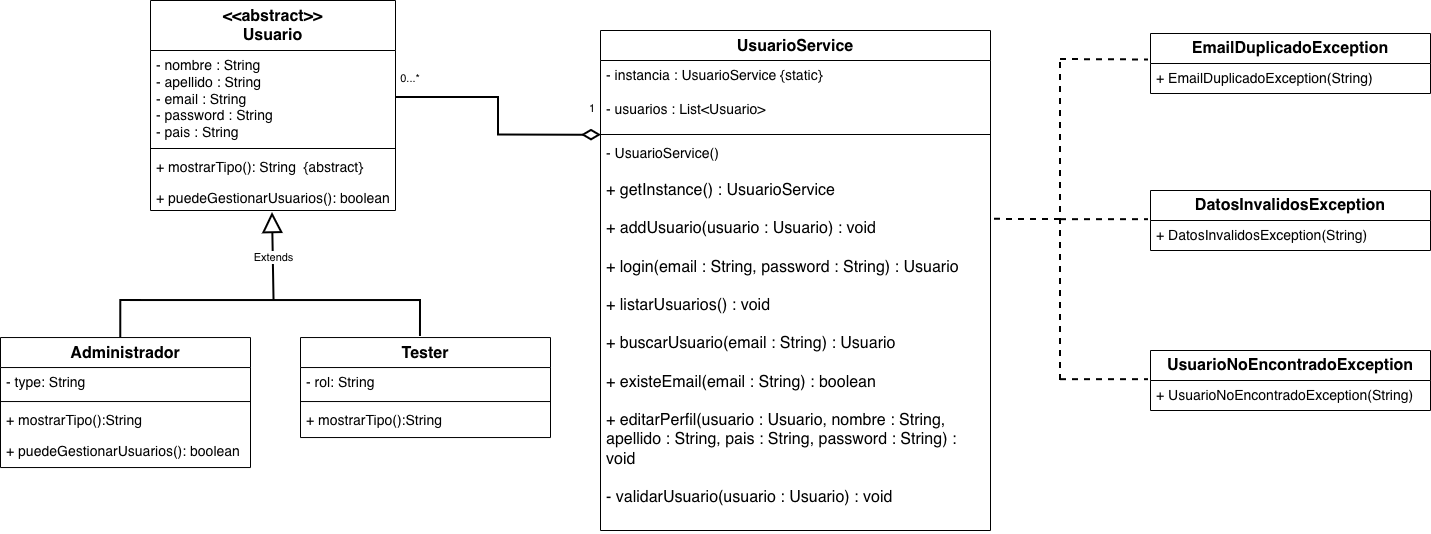

The diagram above was exported from draw.io. Its source (the exported page's mxGraphModel, read from the mxfile embedded in the PNG):
<mxGraphModel dx="2287" dy="871" grid="1" gridSize="10" guides="1" tooltips="1" connect="1" arrows="1" fold="1" page="1" pageScale="1" pageWidth="850" pageHeight="1100" math="0" shadow="0">
  <root>
    <mxCell id="0" />
    <mxCell id="1" parent="0" />
    <mxCell id="qYe871D90Svk08EhpILh-12" parent="1" style="swimlane;fontStyle=1;align=center;verticalAlign=top;childLayout=stackLayout;horizontal=1;startSize=30;horizontalStack=0;resizeParent=1;resizeParentMax=0;resizeLast=0;collapsible=1;marginBottom=0;whiteSpace=wrap;html=1;" value="&lt;font style=&quot;font-size: 16px;&quot;&gt;UsuarioService&lt;/font&gt;" vertex="1">
      <mxGeometry height="500" width="390" x="520" y="50" as="geometry" />
    </mxCell>
    <mxCell id="qYe871D90Svk08EhpILh-13" parent="qYe871D90Svk08EhpILh-12" style="text;strokeColor=none;fillColor=none;align=left;verticalAlign=top;spacingLeft=4;spacingRight=4;overflow=hidden;rotatable=0;points=[[0,0.5],[1,0.5]];portConstraint=eastwest;whiteSpace=wrap;html=1;" value="&lt;div&gt;&lt;font style=&quot;font-size: 14px;&quot;&gt;- instancia : UsuarioService {static}&amp;nbsp;&lt;/font&gt;&lt;/div&gt;&lt;font style=&quot;font-size: 14px;&quot;&gt;&lt;div&gt;&lt;font style=&quot;font-size: 14px;&quot;&gt;&lt;br&gt;&lt;/font&gt;&lt;/div&gt;- usuarios : List&amp;lt;Usuario&amp;gt;&amp;nbsp;&lt;/font&gt;" vertex="1">
      <mxGeometry height="70" width="390" y="30" as="geometry" />
    </mxCell>
    <mxCell id="qYe871D90Svk08EhpILh-14" parent="qYe871D90Svk08EhpILh-12" style="line;strokeWidth=1;fillColor=none;align=left;verticalAlign=middle;spacingTop=-1;spacingLeft=3;spacingRight=3;rotatable=0;labelPosition=right;points=[];portConstraint=eastwest;strokeColor=inherit;" value="" vertex="1">
      <mxGeometry height="8" width="390" y="100" as="geometry" />
    </mxCell>
    <mxCell id="qYe871D90Svk08EhpILh-15" parent="qYe871D90Svk08EhpILh-12" style="text;strokeColor=none;fillColor=none;align=left;verticalAlign=top;spacingLeft=4;spacingRight=4;overflow=hidden;rotatable=0;points=[[0,0.5],[1,0.5]];portConstraint=eastwest;whiteSpace=wrap;html=1;" value="&lt;font style=&quot;font-size: 14px;&quot;&gt;- UsuarioService()&lt;/font&gt;&lt;div&gt;&lt;font style=&quot;&quot; size=&quot;3&quot;&gt;&lt;br&gt;&lt;/font&gt;&lt;/div&gt;&lt;div&gt;&lt;font style=&quot;&quot; size=&quot;3&quot;&gt;+ getInstance() : UsuarioService&lt;br&gt;&lt;br&gt;&lt;/font&gt;&lt;div&gt;&lt;font size=&quot;3&quot;&gt;&lt;font style=&quot;&quot;&gt;+ addUsuario(usuario : Usuario) : void&amp;nbsp;&lt;br&gt;&lt;br&gt;+ login(email : String, password : String&lt;/font&gt;&lt;span style=&quot;background-color: transparent; color: light-dark(rgb(0, 0, 0), rgb(255, 255, 255));&quot;&gt;) : Usuario&lt;/span&gt;&lt;/font&gt;&lt;/div&gt;&lt;div&gt;&lt;font style=&quot;&quot; size=&quot;3&quot;&gt;&lt;br&gt;&lt;/font&gt;&lt;/div&gt;&lt;div&gt;&lt;font style=&quot;&quot; size=&quot;3&quot;&gt;+ listarUsuarios() : void&lt;/font&gt;&lt;/div&gt;&lt;div&gt;&lt;font style=&quot;&quot; size=&quot;3&quot;&gt;&lt;br&gt;+ buscarUsuario(email : String) : Usuario&lt;/font&gt;&lt;/div&gt;&lt;/div&gt;&lt;div&gt;&lt;font style=&quot;&quot; size=&quot;3&quot;&gt;&lt;br&gt;&lt;/font&gt;&lt;/div&gt;&lt;div&gt;&lt;font style=&quot;&quot; size=&quot;3&quot;&gt;+ existeEmail(email : String) : boolean&lt;/font&gt;&lt;/div&gt;&lt;div&gt;&lt;font style=&quot;&quot; size=&quot;3&quot;&gt;&lt;br&gt;&lt;/font&gt;&lt;/div&gt;&lt;div&gt;&lt;font size=&quot;3&quot;&gt;+ editarPerfil(usuario : Usuario, nombre : String, apellido : String, pais : String, password : String) : void&amp;nbsp;&lt;/font&gt;&lt;/div&gt;&lt;div&gt;&lt;font size=&quot;3&quot;&gt;&lt;br&gt;&lt;/font&gt;&lt;/div&gt;&lt;div&gt;&lt;font style=&quot;&quot; size=&quot;3&quot;&gt;- validarUsuario(usuario : Usuario) : void&lt;/font&gt;&lt;/div&gt;" vertex="1">
      <mxGeometry height="392" width="390" y="108" as="geometry" />
    </mxCell>
    <mxCell id="qYe871D90Svk08EhpILh-16" edge="1" parent="1" style="endArrow=block;endSize=16;endFill=0;html=1;rounded=0;entryX=0.5;entryY=1.106;entryDx=0;entryDy=0;entryPerimeter=0;exitX=0.511;exitY=1.088;exitDx=0;exitDy=0;exitPerimeter=0;strokeWidth=2;" value="Extends">
      <mxGeometry relative="1" width="160" as="geometry">
        <mxPoint x="193.53999999999974" y="320.7440000000001" as="sourcePoint" />
        <mxPoint x="191.99999999999977" y="232.00399999999993" as="targetPoint" />
      </mxGeometry>
    </mxCell>
    <mxCell id="qYe871D90Svk08EhpILh-18" parent="1" style="line;strokeWidth=2;fillColor=none;align=left;verticalAlign=middle;spacingTop=-1;spacingLeft=3;spacingRight=3;rotatable=0;labelPosition=right;points=[];portConstraint=eastwest;strokeColor=inherit;" value="" vertex="1">
      <mxGeometry height="8" width="290" x="50" y="316.04" as="geometry" />
    </mxCell>
    <mxCell id="qYe871D90Svk08EhpILh-27" parent="1" style="ellipse;whiteSpace=wrap;html=1;align=center;aspect=fixed;fillColor=none;strokeColor=none;resizable=0;perimeter=centerPerimeter;rotatable=0;allowArrows=0;points=[];outlineConnect=1;" value="" vertex="1">
      <mxGeometry height="10" width="10" x="230" y="388" as="geometry" />
    </mxCell>
    <mxCell id="qYe871D90Svk08EhpILh-29" edge="1" parent="1" style="edgeStyle=orthogonalEdgeStyle;rounded=0;orthogonalLoop=1;jettySize=auto;html=1;entryX=0.857;entryY=0.096;entryDx=0;entryDy=0;entryPerimeter=0;startArrow=none;startFill=0;endArrow=none;endFill=0;strokeWidth=2;">
      <mxGeometry relative="1" as="geometry">
        <mxPoint x="309.9999999999998" y="320.04" as="sourcePoint" />
        <mxPoint x="339.9799999999998" y="356.0320000000001" as="targetPoint" />
      </mxGeometry>
    </mxCell>
    <mxCell id="qYe871D90Svk08EhpILh-30" edge="1" parent="1" style="edgeStyle=orthogonalEdgeStyle;rounded=0;orthogonalLoop=1;jettySize=auto;html=1;entryX=0.352;entryY=-0.007;entryDx=0;entryDy=0;entryPerimeter=0;strokeWidth=2;endArrow=none;endFill=0;">
      <mxGeometry relative="1" as="geometry">
        <mxPoint x="60.99999999999977" y="320.04" as="sourcePoint" />
        <mxPoint x="40.279999999999745" y="357.676" as="targetPoint" />
      </mxGeometry>
    </mxCell>
    <mxCell id="qYe871D90Svk08EhpILh-31" edge="1" parent="1" style="endArrow=none;html=1;endSize=12;startArrow=diamondThin;startSize=14;startFill=0;edgeStyle=orthogonalEdgeStyle;align=left;verticalAlign=bottom;rounded=0;exitX=0.004;exitY=0.186;exitDx=0;exitDy=0;exitPerimeter=0;strokeWidth=2;endFill=0;" target="FWoHVfLSDG-JERmUYMeR-6" value="">
      <mxGeometry relative="1" x="-1" y="3" as="geometry">
        <mxPoint x="520.96" y="154.64" as="sourcePoint" />
        <mxPoint x="360" y="90" as="targetPoint" />
      </mxGeometry>
    </mxCell>
    <mxCell id="qYe871D90Svk08EhpILh-34" parent="1" style="text;html=1;whiteSpace=wrap;strokeColor=none;fillColor=none;align=center;verticalAlign=middle;rounded=0;fontSize=11;" value="0...*" vertex="1">
      <mxGeometry height="30" width="60" x="300" y="83" as="geometry" />
    </mxCell>
    <mxCell id="qYe871D90Svk08EhpILh-35" parent="1" style="text;html=1;whiteSpace=wrap;strokeColor=none;fillColor=none;align=center;verticalAlign=middle;rounded=0;fontSize=11;" value="1" vertex="1">
      <mxGeometry height="30" width="60" x="482" y="113" as="geometry" />
    </mxCell>
    <mxCell id="FWoHVfLSDG-JERmUYMeR-5" parent="1" style="swimlane;fontStyle=1;align=center;verticalAlign=top;childLayout=stackLayout;horizontal=1;startSize=50;horizontalStack=0;resizeParent=1;resizeParentMax=0;resizeLast=0;collapsible=1;marginBottom=0;whiteSpace=wrap;html=1;" value="&lt;font style=&quot;font-size: 16px;&quot;&gt;&amp;lt;&amp;lt;abstract&amp;gt;&amp;gt;&lt;/font&gt;&lt;div&gt;&lt;font style=&quot;font-size: 16px;&quot;&gt;Usuario&lt;/font&gt;&lt;/div&gt;" vertex="1">
      <mxGeometry height="210" width="245" x="70" y="20" as="geometry" />
    </mxCell>
    <mxCell id="FWoHVfLSDG-JERmUYMeR-6" parent="FWoHVfLSDG-JERmUYMeR-5" style="text;strokeColor=none;fillColor=none;align=left;verticalAlign=top;spacingLeft=4;spacingRight=4;overflow=hidden;rotatable=0;points=[[0,0.5],[1,0.5]];portConstraint=eastwest;whiteSpace=wrap;html=1;" value="&lt;span style=&quot;font-size: 14px;&quot;&gt;- nombre : String&lt;/span&gt;&lt;br style=&quot;font-size: 14px;&quot;&gt;&lt;span style=&quot;font-size: 14px;&quot;&gt;- apellido : String&lt;/span&gt;&lt;br style=&quot;font-size: 14px;&quot;&gt;&lt;span style=&quot;font-size: 14px;&quot;&gt;- email : String&lt;/span&gt;&lt;br style=&quot;font-size: 14px;&quot;&gt;&lt;span style=&quot;font-size: 14px;&quot;&gt;- password : String&lt;/span&gt;&lt;br style=&quot;font-size: 14px;&quot;&gt;&lt;span style=&quot;font-size: 14px;&quot;&gt;- pais : String&lt;/span&gt;" vertex="1">
      <mxGeometry height="94" width="245" y="50" as="geometry" />
    </mxCell>
    <mxCell id="FWoHVfLSDG-JERmUYMeR-7" parent="FWoHVfLSDG-JERmUYMeR-5" style="line;strokeWidth=1;fillColor=none;align=left;verticalAlign=middle;spacingTop=-1;spacingLeft=3;spacingRight=3;rotatable=0;labelPosition=right;points=[];portConstraint=eastwest;strokeColor=inherit;" value="" vertex="1">
      <mxGeometry height="8" width="245" y="144" as="geometry" />
    </mxCell>
    <mxCell id="FWoHVfLSDG-JERmUYMeR-8" parent="FWoHVfLSDG-JERmUYMeR-5" style="text;strokeColor=none;fillColor=none;align=left;verticalAlign=top;spacingLeft=4;spacingRight=4;overflow=hidden;rotatable=0;points=[[0,0.5],[1,0.5]];portConstraint=eastwest;whiteSpace=wrap;html=1;" value="&lt;font style=&quot;font-size: 14px;&quot;&gt;+ mostrarTipo(): String&amp;nbsp; {abstract}&lt;/font&gt;&lt;div&gt;&lt;font style=&quot;font-size: 14px;&quot;&gt;&lt;pre class=&quot;overflow-visible! px-0!&quot; data-start=&quot;182&quot; data-end=&quot;438&quot;&gt;&lt;div class=&quot;relative w-full mt-4 mb-1&quot;&gt;&lt;div class=&quot;&quot;&gt;&lt;div class=&quot;contents&quot;&gt;&lt;div class=&quot;relative&quot;&gt;&lt;div class=&quot;h-full min-h-0 min-w-0&quot;&gt;&lt;div class=&quot;h-full min-h-0 min-w-0&quot;&gt;&lt;div class=&quot;border border-token-border-light border-radius-3xl corner-superellipse/1.1 rounded-3xl&quot;&gt;&lt;div class=&quot;h-full w-full border-radius-3xl bg-(--code-block-surface) corner-superellipse/1.1 overflow-clip rounded-3xl [--code-block-surface:var(--bg-elevated-secondary)] dark:[--code-block-surface:var(--composer-surface-primary)] lxnfua_clipPathFallback&quot;&gt;&lt;div class=&quot;relative&quot;&gt;&lt;div class=&quot;pe-11 pt-3&quot;&gt;&lt;div class=&quot;relative z-0 flex max-w-full&quot;&gt;&lt;div id=&quot;code-block-viewer&quot; dir=&quot;ltr&quot; class=&quot;q9tKkq_viewer cm-editor z-10 light:cm-light dark:cm-light flex h-full w-full flex-col items-stretch ͼs ͼ16&quot;&gt;&lt;div class=&quot;cm-scroller&quot;&gt;&lt;pre class=&quot;cm-content q9tKkq_readonly m-0 PDq2pG_selectionAnchorContainer&quot;&gt;&lt;code&gt;&lt;font face=&quot;Helvetica&quot;&gt;+ puedeGestionarUsuarios(): boolean&lt;/font&gt;&lt;/code&gt;&lt;span aria-hidden=&quot;true&quot; class=&quot;PDq2pG_selectionAnchor&quot;&gt;&lt;/span&gt;&lt;/pre&gt;&lt;/div&gt;&lt;/div&gt;&lt;/div&gt;&lt;/div&gt;&lt;/div&gt;&lt;/div&gt;&lt;/div&gt;&lt;/div&gt;&lt;/div&gt;&lt;div class=&quot;&quot;&gt;&lt;div class=&quot;&quot;&gt;&lt;/div&gt;&lt;/div&gt;&lt;/div&gt;&lt;/div&gt;&lt;/div&gt;&lt;/div&gt;&lt;/pre&gt;&lt;br/&gt;&lt;p data-start=&quot;440&quot; data-end=&quot;481&quot;&gt;&lt;/p&gt;&lt;/font&gt;&lt;/div&gt;" vertex="1">
      <mxGeometry height="58" width="245" y="152" as="geometry" />
    </mxCell>
    <mxCell id="FWoHVfLSDG-JERmUYMeR-12" parent="1" style="swimlane;fontStyle=1;align=center;verticalAlign=top;childLayout=stackLayout;horizontal=1;startSize=30;horizontalStack=0;resizeParent=1;resizeParentMax=0;resizeLast=0;collapsible=1;marginBottom=0;whiteSpace=wrap;html=1;" value="&lt;span style=&quot;font-size: 16px;&quot;&gt;Administrador&lt;/span&gt;" vertex="1">
      <mxGeometry height="130" width="250" x="-80" y="357.04" as="geometry" />
    </mxCell>
    <mxCell id="FWoHVfLSDG-JERmUYMeR-13" parent="FWoHVfLSDG-JERmUYMeR-12" style="text;strokeColor=none;fillColor=none;align=left;verticalAlign=top;spacingLeft=4;spacingRight=4;overflow=hidden;rotatable=0;points=[[0,0.5],[1,0.5]];portConstraint=eastwest;whiteSpace=wrap;html=1;" value="&lt;span style=&quot;font-size: 14px;&quot;&gt;- type: String&lt;/span&gt;" vertex="1">
      <mxGeometry height="30" width="250" y="30" as="geometry" />
    </mxCell>
    <mxCell id="FWoHVfLSDG-JERmUYMeR-14" parent="FWoHVfLSDG-JERmUYMeR-12" style="line;strokeWidth=1;fillColor=none;align=left;verticalAlign=middle;spacingTop=-1;spacingLeft=3;spacingRight=3;rotatable=0;labelPosition=right;points=[];portConstraint=eastwest;strokeColor=inherit;" value="" vertex="1">
      <mxGeometry height="8" width="250" y="60" as="geometry" />
    </mxCell>
    <mxCell id="FWoHVfLSDG-JERmUYMeR-15" parent="FWoHVfLSDG-JERmUYMeR-12" style="text;strokeColor=none;fillColor=none;align=left;verticalAlign=top;spacingLeft=4;spacingRight=4;overflow=hidden;rotatable=0;points=[[0,0.5],[1,0.5]];portConstraint=eastwest;whiteSpace=wrap;html=1;" value="&lt;font style=&quot;font-size: 14px;&quot;&gt;+ mostrarTipo():String&lt;/font&gt;&lt;div&gt;&lt;font style=&quot;font-size: 14px;&quot;&gt;&lt;div class=&quot;h-full min-h-0 min-w-0&quot; style=&quot;font-family: monospace; white-space: pre;&quot;&gt;&lt;div class=&quot;h-full min-h-0 min-w-0&quot;&gt;&lt;div class=&quot;border border-token-border-light border-radius-3xl corner-superellipse/1.1 rounded-3xl&quot;&gt;&lt;div class=&quot;h-full w-full border-radius-3xl bg-(--code-block-surface) corner-superellipse/1.1 overflow-clip rounded-3xl [--code-block-surface:var(--bg-elevated-secondary)] dark:[--code-block-surface:var(--composer-surface-primary)] lxnfua_clipPathFallback&quot;&gt;&lt;div class=&quot;relative&quot;&gt;&lt;div class=&quot;pe-11 pt-3&quot;&gt;&lt;div class=&quot;relative z-0 flex max-w-full&quot;&gt;&lt;div id=&quot;code-block-viewer&quot; dir=&quot;ltr&quot; class=&quot;q9tKkq_viewer cm-editor z-10 light:cm-light dark:cm-light flex h-full w-full flex-col items-stretch ͼs ͼ16&quot;&gt;&lt;div class=&quot;cm-scroller&quot;&gt;&lt;pre class=&quot;cm-content q9tKkq_readonly m-0 PDq2pG_selectionAnchorContainer&quot;&gt;&lt;code&gt;&lt;font face=&quot;Helvetica&quot;&gt;+ puedeGestionarUsuarios(): boolean&lt;/font&gt;&lt;/code&gt;&lt;/pre&gt;&lt;/div&gt;&lt;/div&gt;&lt;/div&gt;&lt;/div&gt;&lt;/div&gt;&lt;/div&gt;&lt;/div&gt;&lt;/div&gt;&lt;/div&gt;&lt;div class=&quot;&quot; style=&quot;font-family: monospace; white-space: pre;&quot;&gt;&lt;/div&gt;&lt;/font&gt;&lt;/div&gt;" vertex="1">
      <mxGeometry height="62" width="250" y="68" as="geometry" />
    </mxCell>
    <mxCell id="FWoHVfLSDG-JERmUYMeR-16" parent="1" style="swimlane;fontStyle=1;align=center;verticalAlign=top;childLayout=stackLayout;horizontal=1;startSize=30;horizontalStack=0;resizeParent=1;resizeParentMax=0;resizeLast=0;collapsible=1;marginBottom=0;whiteSpace=wrap;html=1;" value="&lt;span style=&quot;font-size: 16px;&quot;&gt;Tester&lt;/span&gt;" vertex="1">
      <mxGeometry height="100" width="250" x="220" y="357.04" as="geometry" />
    </mxCell>
    <mxCell id="FWoHVfLSDG-JERmUYMeR-17" parent="FWoHVfLSDG-JERmUYMeR-16" style="text;strokeColor=none;fillColor=none;align=left;verticalAlign=top;spacingLeft=4;spacingRight=4;overflow=hidden;rotatable=0;points=[[0,0.5],[1,0.5]];portConstraint=eastwest;whiteSpace=wrap;html=1;" value="&lt;span style=&quot;font-size: 14px;&quot;&gt;- rol: String&lt;/span&gt;" vertex="1">
      <mxGeometry height="30" width="250" y="30" as="geometry" />
    </mxCell>
    <mxCell id="FWoHVfLSDG-JERmUYMeR-18" parent="FWoHVfLSDG-JERmUYMeR-16" style="line;strokeWidth=1;fillColor=none;align=left;verticalAlign=middle;spacingTop=-1;spacingLeft=3;spacingRight=3;rotatable=0;labelPosition=right;points=[];portConstraint=eastwest;strokeColor=inherit;" value="" vertex="1">
      <mxGeometry height="8" width="250" y="60" as="geometry" />
    </mxCell>
    <mxCell id="FWoHVfLSDG-JERmUYMeR-19" parent="FWoHVfLSDG-JERmUYMeR-16" style="text;strokeColor=none;fillColor=none;align=left;verticalAlign=top;spacingLeft=4;spacingRight=4;overflow=hidden;rotatable=0;points=[[0,0.5],[1,0.5]];portConstraint=eastwest;whiteSpace=wrap;html=1;" value="&lt;font style=&quot;font-size: 14px;&quot;&gt;+ mostrarTipo():String&lt;/font&gt;&lt;div&gt;&lt;div class=&quot;&quot; style=&quot;font-family: monospace; font-size: 14px; white-space: pre;&quot;&gt;&lt;/div&gt;&lt;/div&gt;" vertex="1">
      <mxGeometry height="32" width="250" y="68" as="geometry" />
    </mxCell>
    <mxCell id="E98jc90zFthqLV-d9J5M-5" parent="1" style="swimlane;fontStyle=0;childLayout=stackLayout;horizontal=1;startSize=30;horizontalStack=0;resizeParent=1;resizeParentMax=0;resizeLast=0;collapsible=1;marginBottom=0;whiteSpace=wrap;html=1;" value="&lt;font style=&quot;font-size: 16px;&quot;&gt;&lt;b&gt;EmailDuplicadoException&lt;/b&gt;&lt;/font&gt;" vertex="1">
      <mxGeometry height="60" width="280" x="1070" y="53" as="geometry" />
    </mxCell>
    <mxCell id="E98jc90zFthqLV-d9J5M-6" parent="E98jc90zFthqLV-d9J5M-5" style="text;strokeColor=none;fillColor=none;align=left;verticalAlign=middle;spacingLeft=4;spacingRight=4;overflow=hidden;points=[[0,0.5],[1,0.5]];portConstraint=eastwest;rotatable=0;whiteSpace=wrap;html=1;" value="&lt;font style=&quot;font-size: 14px;&quot;&gt;+ EmailDuplicadoException(String)&lt;/font&gt;" vertex="1">
      <mxGeometry height="30" width="280" y="30" as="geometry" />
    </mxCell>
    <mxCell id="E98jc90zFthqLV-d9J5M-9" parent="1" style="swimlane;fontStyle=0;childLayout=stackLayout;horizontal=1;startSize=30;horizontalStack=0;resizeParent=1;resizeParentMax=0;resizeLast=0;collapsible=1;marginBottom=0;whiteSpace=wrap;html=1;" value="&lt;font style=&quot;font-size: 16px;&quot;&gt;&lt;b&gt;DatosInvalidosException&lt;/b&gt;&lt;/font&gt;" vertex="1">
      <mxGeometry height="60" width="280" x="1070" y="210" as="geometry" />
    </mxCell>
    <mxCell id="E98jc90zFthqLV-d9J5M-10" parent="E98jc90zFthqLV-d9J5M-9" style="text;strokeColor=none;fillColor=none;align=left;verticalAlign=middle;spacingLeft=4;spacingRight=4;overflow=hidden;points=[[0,0.5],[1,0.5]];portConstraint=eastwest;rotatable=0;whiteSpace=wrap;html=1;" value="&lt;font style=&quot;font-size: 14px;&quot;&gt;+ DatosInvalidosException(String)&lt;/font&gt;" vertex="1">
      <mxGeometry height="30" width="280" y="30" as="geometry" />
    </mxCell>
    <mxCell id="E98jc90zFthqLV-d9J5M-11" parent="1" style="swimlane;fontStyle=0;childLayout=stackLayout;horizontal=1;startSize=30;horizontalStack=0;resizeParent=1;resizeParentMax=0;resizeLast=0;collapsible=1;marginBottom=0;whiteSpace=wrap;html=1;" value="&lt;font style=&quot;font-size: 16px;&quot;&gt;&lt;b&gt;UsuarioNoEncontradoException&lt;/b&gt;&lt;/font&gt;" vertex="1">
      <mxGeometry height="60" width="280" x="1070" y="370" as="geometry" />
    </mxCell>
    <mxCell id="E98jc90zFthqLV-d9J5M-12" parent="E98jc90zFthqLV-d9J5M-11" style="text;strokeColor=none;fillColor=none;align=left;verticalAlign=middle;spacingLeft=4;spacingRight=4;overflow=hidden;points=[[0,0.5],[1,0.5]];portConstraint=eastwest;rotatable=0;whiteSpace=wrap;html=1;" value="&lt;font style=&quot;font-size: 14px;&quot;&gt;+ UsuarioNoEncontradoException(String)&lt;/font&gt;" vertex="1">
      <mxGeometry height="30" width="280" y="30" as="geometry" />
    </mxCell>
    <mxCell id="E98jc90zFthqLV-d9J5M-13" edge="1" parent="1" style="endArrow=none;dashed=1;html=1;rounded=0;strokeWidth=2;" value="">
      <mxGeometry height="50" relative="1" width="50" as="geometry">
        <mxPoint x="980" y="400" as="sourcePoint" />
        <mxPoint x="980" y="80" as="targetPoint" />
      </mxGeometry>
    </mxCell>
    <mxCell id="E98jc90zFthqLV-d9J5M-14" edge="1" parent="1" style="endArrow=none;dashed=1;html=1;rounded=0;entryX=-0.007;entryY=-0.117;entryDx=0;entryDy=0;entryPerimeter=0;strokeWidth=2;" target="E98jc90zFthqLV-d9J5M-6" value="">
      <mxGeometry height="50" relative="1" width="50" as="geometry">
        <mxPoint x="980" y="79" as="sourcePoint" />
        <mxPoint x="1014.9999999999986" y="41" as="targetPoint" />
      </mxGeometry>
    </mxCell>
    <mxCell id="E98jc90zFthqLV-d9J5M-15" edge="1" parent="1" style="endArrow=none;dashed=1;html=1;rounded=0;entryX=-0.007;entryY=-0.117;entryDx=0;entryDy=0;entryPerimeter=0;strokeWidth=2;" value="">
      <mxGeometry height="50" relative="1" width="50" as="geometry">
        <mxPoint x="980" y="239.17" as="sourcePoint" />
        <mxPoint x="1068" y="239.17" as="targetPoint" />
      </mxGeometry>
    </mxCell>
    <mxCell id="E98jc90zFthqLV-d9J5M-16" edge="1" parent="1" style="endArrow=none;dashed=1;html=1;rounded=0;entryX=-0.007;entryY=-0.117;entryDx=0;entryDy=0;entryPerimeter=0;strokeWidth=2;" value="">
      <mxGeometry height="50" relative="1" width="50" as="geometry">
        <mxPoint x="980" y="399.16999999999996" as="sourcePoint" />
        <mxPoint x="1068" y="399.16999999999996" as="targetPoint" />
      </mxGeometry>
    </mxCell>
    <mxCell id="E98jc90zFthqLV-d9J5M-17" edge="1" parent="1" style="endArrow=none;dashed=1;html=1;rounded=0;entryX=1.008;entryY=0.312;entryDx=0;entryDy=0;entryPerimeter=0;strokeWidth=2;" value="">
      <mxGeometry height="50" relative="1" width="50" as="geometry">
        <mxPoint x="980" y="239" as="sourcePoint" />
        <mxPoint x="913.1200000000003" y="238.86400000000003" as="targetPoint" />
      </mxGeometry>
    </mxCell>
  </root>
</mxGraphModel>